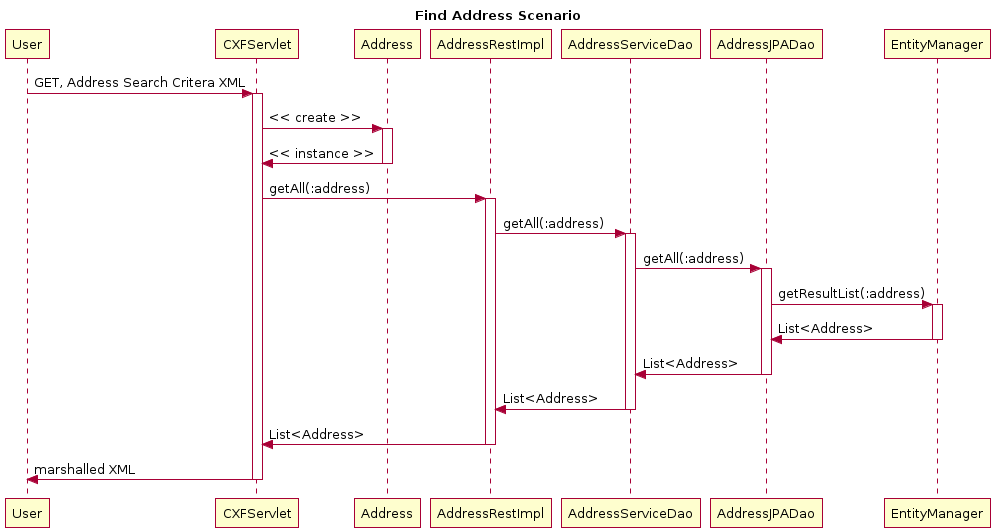

The diagram above was rendered by PlantUML. Its source (embedded in the PNG):
@startuml
title Find Address Scenario
participant User
User -> CXFServlet: GET, Address Search Critera XML
activate CXFServlet
CXFServlet -> Address: << create >>
activate Address
Address -> CXFServlet: << instance >>
deactivate Address
CXFServlet -> AddressRestImpl: getAll(:address)
activate AddressRestImpl
AddressRestImpl -> AddressServiceDao: getAll(:address)
activate AddressServiceDao
AddressServiceDao -> AddressJPADao: getAll(:address)
activate AddressJPADao
AddressJPADao -> EntityManager: getResultList(:address)
activate EntityManager
EntityManager -> AddressJPADao: List<Address>
deactivate EntityManager
AddressJPADao -> AddressServiceDao: List<Address>
deactivate AddressJPADao
AddressServiceDao -> AddressRestImpl: List<Address>
deactivate AddressServiceDao
AddressRestImpl -> CXFServlet: List<Address>
deactivate AddressRestImpl
CXFServlet -> User: marshalled XML
deactivate CXFServlet
@enduml